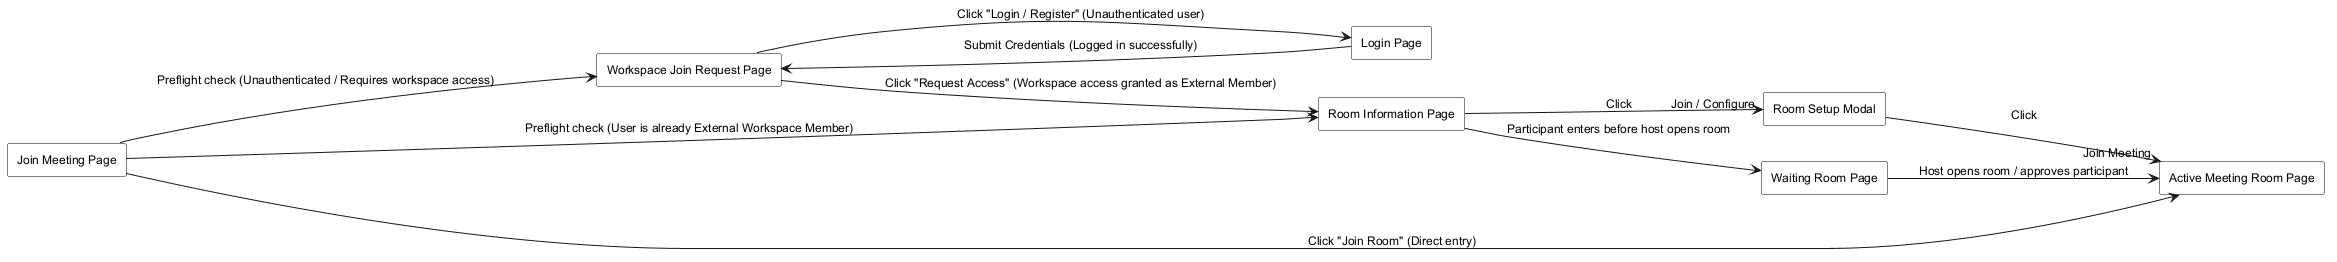

The diagram above was rendered by PlantUML. Its source (embedded in the PNG):
@startuml
skinparam monochrome true
skinparam shadowing false
skinparam defaultFontName Arial
skinparam defaultFontSize 12
skinparam rectangle {
  BackgroundColor white
  BorderColor black
}
left to right direction

' Exact Route Components & Modals in warptalk-web
rectangle "Join Meeting Page" as JoinMeetingPage
rectangle "Workspace Join Request Page" as WorkspaceJoinPage
rectangle "Login Page" as LoginPage
rectangle "Room Information Page" as RoomInformationPage
rectangle "Room Setup Modal" as RoomSetupModal
rectangle "Waiting Room Page" as WaitingRoomPage
rectangle "Active Meeting Room Page" as ActiveMeetingRoomPage

' 1. Unauthenticated Guest Room Link Access & Preflight Redirect
JoinMeetingPage --> WorkspaceJoinPage : Preflight check (Unauthenticated / Requires workspace access)

' 2. Authentication & Workspace Access Resolution Sub-Flows
WorkspaceJoinPage --> LoginPage : Click "Login / Register" (Unauthenticated user)
LoginPage --> WorkspaceJoinPage : Submit Credentials (Logged in successfully)
WorkspaceJoinPage --> RoomInformationPage : Click "Request Access" (Workspace access granted as External Member)

' 3. Authenticated External Member Flow
JoinMeetingPage --> RoomInformationPage : Preflight check (User is already External Workspace Member)

' 4. Pre-meeting Setup & Details
RoomInformationPage --> RoomSetupModal : Click "Join / Configure"

' 5. Waiting Room Lobby & Final Entry to Active Meeting
RoomInformationPage --> WaitingRoomPage : Participant enters before host opens room
WaitingRoomPage --> ActiveMeetingRoomPage : Host opens room / approves participant

RoomSetupModal --> ActiveMeetingRoomPage : Click "Join Meeting"
JoinMeetingPage --> ActiveMeetingRoomPage : Click "Join Room" (Direct entry)

@enduml